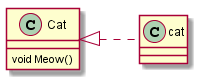

The diagram above was rendered by PlantUML. Its source (embedded in the PNG):
@startuml

class Cat 
{
  void Meow()
}

left to right direction

Cat <|.. cat   
@enduml